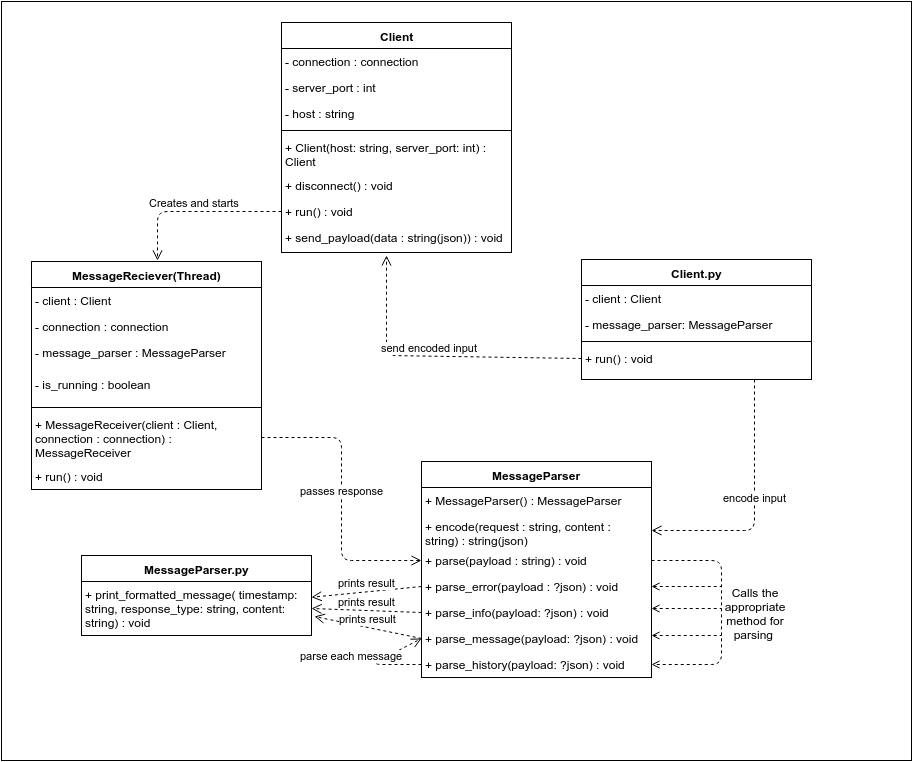

The diagram above was exported from draw.io. Its source (the exported page's mxGraphModel, read from the mxfile embedded in the PNG):
<mxGraphModel dx="1387" dy="940" grid="1" gridSize="10" guides="1" tooltips="1" connect="1" arrows="1" fold="1" page="1" pageScale="1" pageWidth="826" pageHeight="1169" background="#ffffff" math="0">
  <root>
    <mxCell id="0" />
    <mxCell id="1" parent="0" />
    <mxCell id="79" value="" style="whiteSpace=wrap;html=1;" vertex="1" parent="1">
      <mxGeometry y="1" width="910" height="759" as="geometry" />
    </mxCell>
    <mxCell id="2" value="Client" style="swimlane;html=1;fontStyle=1;align=center;verticalAlign=top;childLayout=stackLayout;horizontal=1;startSize=26;horizontalStack=0;resizeParent=1;resizeLast=0;collapsible=1;marginBottom=0;swimlaneFillColor=#ffffff;" parent="1" vertex="1">
      <mxGeometry x="280" y="22" width="230" height="230" as="geometry" />
    </mxCell>
    <mxCell id="3" value="- connection : connection" style="text;html=1;strokeColor=none;fillColor=none;align=left;verticalAlign=top;spacingLeft=4;spacingRight=4;whiteSpace=wrap;overflow=hidden;rotatable=0;points=[[0,0.5],[1,0.5]];portConstraint=eastwest;" parent="2" vertex="1">
      <mxGeometry y="26" width="230" height="26" as="geometry" />
    </mxCell>
    <mxCell id="42" value="- server_port : int" style="text;html=1;strokeColor=none;fillColor=none;align=left;verticalAlign=top;spacingLeft=4;spacingRight=4;whiteSpace=wrap;overflow=hidden;rotatable=0;points=[[0,0.5],[1,0.5]];portConstraint=eastwest;" parent="2" vertex="1">
      <mxGeometry y="52" width="230" height="26" as="geometry" />
    </mxCell>
    <mxCell id="43" value="- host : string" style="text;html=1;strokeColor=none;fillColor=none;align=left;verticalAlign=top;spacingLeft=4;spacingRight=4;whiteSpace=wrap;overflow=hidden;rotatable=0;points=[[0,0.5],[1,0.5]];portConstraint=eastwest;" parent="2" vertex="1">
      <mxGeometry y="78" width="230" height="26" as="geometry" />
    </mxCell>
    <mxCell id="4" value="" style="line;html=1;strokeWidth=1;fillColor=none;align=left;verticalAlign=middle;spacingTop=-1;spacingLeft=3;spacingRight=3;rotatable=0;labelPosition=right;points=[];portConstraint=eastwest;" parent="2" vertex="1">
      <mxGeometry y="104" width="230" height="8" as="geometry" />
    </mxCell>
    <mxCell id="5" value="+ Client(host: string, server_port: int) : Client" style="text;html=1;strokeColor=none;fillColor=none;align=left;verticalAlign=top;spacingLeft=4;spacingRight=4;whiteSpace=wrap;overflow=hidden;rotatable=0;points=[[0,0.5],[1,0.5]];portConstraint=eastwest;" parent="2" vertex="1">
      <mxGeometry y="112" width="230" height="38" as="geometry" />
    </mxCell>
    <mxCell id="44" value="+ disconnect() : void" style="text;html=1;strokeColor=none;fillColor=none;align=left;verticalAlign=top;spacingLeft=4;spacingRight=4;whiteSpace=wrap;overflow=hidden;rotatable=0;points=[[0,0.5],[1,0.5]];portConstraint=eastwest;" parent="2" vertex="1">
      <mxGeometry y="150" width="230" height="26" as="geometry" />
    </mxCell>
    <mxCell id="45" value="+ run() : void" style="text;html=1;strokeColor=none;fillColor=none;align=left;verticalAlign=top;spacingLeft=4;spacingRight=4;whiteSpace=wrap;overflow=hidden;rotatable=0;points=[[0,0.5],[1,0.5]];portConstraint=eastwest;" parent="2" vertex="1">
      <mxGeometry y="176" width="230" height="26" as="geometry" />
    </mxCell>
    <mxCell id="46" value="+ send_payload(data : string(json)) : void" style="text;html=1;strokeColor=none;fillColor=none;align=left;verticalAlign=top;spacingLeft=4;spacingRight=4;whiteSpace=wrap;overflow=hidden;rotatable=0;points=[[0,0.5],[1,0.5]];portConstraint=eastwest;" parent="2" vertex="1">
      <mxGeometry y="202" width="230" height="28" as="geometry" />
    </mxCell>
    <mxCell id="6" value="MessageReciever(Thread)" style="swimlane;html=1;fontStyle=1;align=center;verticalAlign=top;childLayout=stackLayout;horizontal=1;startSize=26;horizontalStack=0;resizeParent=1;resizeLast=0;collapsible=1;marginBottom=0;swimlaneFillColor=#ffffff;" parent="1" vertex="1">
      <mxGeometry x="30" y="261" width="230" height="228" as="geometry" />
    </mxCell>
    <mxCell id="7" value="- client : Client" style="text;html=1;strokeColor=none;fillColor=none;align=left;verticalAlign=top;spacingLeft=4;spacingRight=4;whiteSpace=wrap;overflow=hidden;rotatable=0;points=[[0,0.5],[1,0.5]];portConstraint=eastwest;" parent="6" vertex="1">
      <mxGeometry y="26" width="230" height="26" as="geometry" />
    </mxCell>
    <mxCell id="48" value="- connection : connection" style="text;html=1;strokeColor=none;fillColor=none;align=left;verticalAlign=top;spacingLeft=4;spacingRight=4;whiteSpace=wrap;overflow=hidden;rotatable=0;points=[[0,0.5],[1,0.5]];portConstraint=eastwest;" parent="6" vertex="1">
      <mxGeometry y="52" width="230" height="26" as="geometry" />
    </mxCell>
    <mxCell id="49" value="- message_parser : MessageParser" style="text;html=1;strokeColor=none;fillColor=none;align=left;verticalAlign=top;spacingLeft=4;spacingRight=4;whiteSpace=wrap;overflow=hidden;rotatable=0;points=[[0,0.5],[1,0.5]];portConstraint=eastwest;" parent="6" vertex="1">
      <mxGeometry y="78" width="230" height="32" as="geometry" />
    </mxCell>
    <mxCell id="78" value="- is_running : boolean" style="text;html=1;strokeColor=none;fillColor=none;align=left;verticalAlign=top;spacingLeft=4;spacingRight=4;whiteSpace=wrap;overflow=hidden;rotatable=0;points=[[0,0.5],[1,0.5]];portConstraint=eastwest;" vertex="1" parent="6">
      <mxGeometry y="110" width="230" height="32" as="geometry" />
    </mxCell>
    <mxCell id="8" value="" style="line;html=1;strokeWidth=1;fillColor=none;align=left;verticalAlign=middle;spacingTop=-1;spacingLeft=3;spacingRight=3;rotatable=0;labelPosition=right;points=[];portConstraint=eastwest;" parent="6" vertex="1">
      <mxGeometry y="142" width="230" height="8" as="geometry" />
    </mxCell>
    <mxCell id="9" value="+ MessageReceiver(client : Client, connection : connection) : MessageReceiver" style="text;html=1;strokeColor=none;fillColor=none;align=left;verticalAlign=top;spacingLeft=4;spacingRight=4;whiteSpace=wrap;overflow=hidden;rotatable=0;points=[[0,0.5],[1,0.5]];portConstraint=eastwest;" parent="6" vertex="1">
      <mxGeometry y="150" width="230" height="52" as="geometry" />
    </mxCell>
    <mxCell id="50" value="+ run() : void" style="text;html=1;strokeColor=none;fillColor=none;align=left;verticalAlign=top;spacingLeft=4;spacingRight=4;whiteSpace=wrap;overflow=hidden;rotatable=0;points=[[0,0.5],[1,0.5]];portConstraint=eastwest;" parent="6" vertex="1">
      <mxGeometry y="202" width="230" height="26" as="geometry" />
    </mxCell>
    <mxCell id="10" value="MessageParser" style="swimlane;html=1;fontStyle=1;align=center;verticalAlign=top;childLayout=stackLayout;horizontal=1;startSize=26;horizontalStack=0;resizeParent=1;resizeLast=0;collapsible=1;marginBottom=0;swimlaneFillColor=#ffffff;" parent="1" vertex="1">
      <mxGeometry x="420" y="461" width="230" height="216" as="geometry" />
    </mxCell>
    <mxCell id="13" value="+ MessageParser() : MessageParser" style="text;html=1;strokeColor=none;fillColor=none;align=left;verticalAlign=top;spacingLeft=4;spacingRight=4;whiteSpace=wrap;overflow=hidden;rotatable=0;points=[[0,0.5],[1,0.5]];portConstraint=eastwest;" parent="10" vertex="1">
      <mxGeometry y="26" width="230" height="26" as="geometry" />
    </mxCell>
    <mxCell id="54" value="+ encode(request : string, content : string) : string(json)" style="text;html=1;strokeColor=none;fillColor=none;align=left;verticalAlign=top;spacingLeft=4;spacingRight=4;whiteSpace=wrap;overflow=hidden;rotatable=0;points=[[0,0.5],[1,0.5]];portConstraint=eastwest;" parent="10" vertex="1">
      <mxGeometry y="52" width="230" height="34" as="geometry" />
    </mxCell>
    <mxCell id="52" value="+ parse(payload : string) : void" style="text;html=1;strokeColor=none;fillColor=none;align=left;verticalAlign=top;spacingLeft=4;spacingRight=4;whiteSpace=wrap;overflow=hidden;rotatable=0;points=[[0,0.5],[1,0.5]];portConstraint=eastwest;" parent="10" vertex="1">
      <mxGeometry y="86" width="230" height="26" as="geometry" />
    </mxCell>
    <mxCell id="58" value="+ parse_error(payload : ?json) : void" style="text;html=1;strokeColor=none;fillColor=none;align=left;verticalAlign=top;spacingLeft=4;spacingRight=4;whiteSpace=wrap;overflow=hidden;rotatable=0;points=[[0,0.5],[1,0.5]];portConstraint=eastwest;" parent="10" vertex="1">
      <mxGeometry y="112" width="230" height="26" as="geometry" />
    </mxCell>
    <mxCell id="57" value="+ parse_info(payload: ?json) : void" style="text;html=1;strokeColor=none;fillColor=none;align=left;verticalAlign=top;spacingLeft=4;spacingRight=4;whiteSpace=wrap;overflow=hidden;rotatable=0;points=[[0,0.5],[1,0.5]];portConstraint=eastwest;" parent="10" vertex="1">
      <mxGeometry y="138" width="230" height="26" as="geometry" />
    </mxCell>
    <mxCell id="56" value="+ parse_message(payload: ?json) : void" style="text;html=1;strokeColor=none;fillColor=none;align=left;verticalAlign=top;spacingLeft=4;spacingRight=4;whiteSpace=wrap;overflow=hidden;rotatable=0;points=[[0,0.5],[1,0.5]];portConstraint=eastwest;" parent="10" vertex="1">
      <mxGeometry y="164" width="230" height="26" as="geometry" />
    </mxCell>
    <mxCell id="55" value="+ parse_history(payload: ?json) : void" style="text;html=1;strokeColor=none;fillColor=none;align=left;verticalAlign=top;spacingLeft=4;spacingRight=4;whiteSpace=wrap;overflow=hidden;rotatable=0;points=[[0,0.5],[1,0.5]];portConstraint=eastwest;" parent="10" vertex="1">
      <mxGeometry y="190" width="230" height="26" as="geometry" />
    </mxCell>
    <mxCell id="63" value="parse each message" style="html=1;verticalAlign=bottom;endArrow=open;dashed=1;endSize=8;entryX=0;entryY=0.5;" parent="10" target="56" edge="1">
      <mxGeometry x="-0.0598" y="20" relative="1" as="geometry">
        <mxPoint y="203" as="sourcePoint" />
        <mxPoint x="270" y="204" as="targetPoint" />
        <Array as="points">
          <mxPoint x="-50" y="203" />
        </Array>
        <mxPoint x="-11" y="18" as="offset" />
      </mxGeometry>
    </mxCell>
    <mxCell id="67" value="" style="endArrow=open;dashed=1;html=1;exitX=1;exitY=0.5;entryX=1;entryY=0.5;startArrow=none;startFill=0;endFill=0;" parent="10" source="52" target="55" edge="1">
      <mxGeometry width="50" height="50" relative="1" as="geometry">
        <mxPoint x="290" y="94" as="sourcePoint" />
        <mxPoint x="300" y="204" as="targetPoint" />
        <Array as="points">
          <mxPoint x="300" y="99" />
          <mxPoint x="300" y="203" />
        </Array>
      </mxGeometry>
    </mxCell>
    <mxCell id="18" value="&lt;b&gt;MessageParser.py&lt;/b&gt;" style="swimlane;html=1;fontStyle=0;childLayout=stackLayout;horizontal=1;startSize=26;fillColor=none;horizontalStack=0;resizeParent=1;resizeLast=0;collapsible=1;marginBottom=0;swimlaneFillColor=#ffffff;" parent="1" vertex="1">
      <mxGeometry x="80" y="555" width="230" height="80" as="geometry" />
    </mxCell>
    <mxCell id="21" value="+ print_formatted_message( timestamp: string, response_type: string, content: string) : void" style="text;html=1;strokeColor=none;fillColor=none;align=left;verticalAlign=top;spacingLeft=4;spacingRight=4;whiteSpace=wrap;overflow=hidden;rotatable=0;points=[[0,0.5],[1,0.5]];portConstraint=eastwest;" parent="18" vertex="1">
      <mxGeometry y="26" width="230" height="54" as="geometry" />
    </mxCell>
    <mxCell id="32" value="Client.py" style="swimlane;html=1;fontStyle=1;align=center;verticalAlign=top;childLayout=stackLayout;horizontal=1;startSize=26;horizontalStack=0;resizeParent=1;resizeLast=0;collapsible=1;marginBottom=0;swimlaneFillColor=#ffffff;" parent="1" vertex="1">
      <mxGeometry x="580" y="259" width="230" height="120" as="geometry" />
    </mxCell>
    <mxCell id="33" value="- client : Client" style="text;html=1;strokeColor=none;fillColor=none;align=left;verticalAlign=top;spacingLeft=4;spacingRight=4;whiteSpace=wrap;overflow=hidden;rotatable=0;points=[[0,0.5],[1,0.5]];portConstraint=eastwest;" parent="32" vertex="1">
      <mxGeometry y="26" width="230" height="26" as="geometry" />
    </mxCell>
    <mxCell id="37" value="- message_parser: MessageParser" style="text;html=1;strokeColor=none;fillColor=none;align=left;verticalAlign=top;spacingLeft=4;spacingRight=4;whiteSpace=wrap;overflow=hidden;rotatable=0;points=[[0,0.5],[1,0.5]];portConstraint=eastwest;" parent="32" vertex="1">
      <mxGeometry y="52" width="230" height="26" as="geometry" />
    </mxCell>
    <mxCell id="36" value="" style="line;html=1;strokeWidth=1;fillColor=none;align=left;verticalAlign=middle;spacingTop=-1;spacingLeft=3;spacingRight=3;rotatable=0;labelPosition=right;points=[];portConstraint=eastwest;" parent="32" vertex="1">
      <mxGeometry y="78" width="230" height="8" as="geometry" />
    </mxCell>
    <mxCell id="35" value="+ run() : void" style="text;html=1;strokeColor=none;fillColor=none;align=left;verticalAlign=top;spacingLeft=4;spacingRight=4;whiteSpace=wrap;overflow=hidden;rotatable=0;points=[[0,0.5],[1,0.5]];portConstraint=eastwest;" parent="32" vertex="1">
      <mxGeometry y="86" width="230" height="26" as="geometry" />
    </mxCell>
    <mxCell id="60" value="prints result" style="html=1;verticalAlign=bottom;endArrow=open;dashed=1;endSize=8;entryX=1.013;entryY=0.648;exitX=0;exitY=0.5;entryPerimeter=0;" parent="1" source="56" target="21" edge="1">
      <mxGeometry relative="1" as="geometry">
        <mxPoint x="550" y="485" as="sourcePoint" />
        <mxPoint x="470" y="485" as="targetPoint" />
      </mxGeometry>
    </mxCell>
    <mxCell id="61" value="prints result" style="html=1;verticalAlign=bottom;endArrow=open;dashed=1;endSize=8;entryX=1;entryY=0.5;exitX=0;exitY=0.5;" parent="1" source="57" target="21" edge="1">
      <mxGeometry x="410" y="404" as="geometry">
        <mxPoint x="545" y="404" as="sourcePoint" />
        <mxPoint x="410" y="466" as="targetPoint" />
      </mxGeometry>
    </mxCell>
    <mxCell id="62" value="prints result" style="html=1;verticalAlign=bottom;endArrow=open;dashed=1;endSize=8;exitX=0;exitY=0.5;" parent="1" source="58" target="21" edge="1">
      <mxGeometry x="465" y="507" as="geometry">
        <mxPoint x="600" y="507" as="sourcePoint" />
        <mxPoint x="340" y="455" as="targetPoint" />
      </mxGeometry>
    </mxCell>
    <mxCell id="66" value="" style="endArrow=none;dashed=1;html=1;startArrow=open;startFill=0;exitX=1;exitY=0.5;" parent="1" source="58" edge="1">
      <mxGeometry width="50" height="50" relative="1" as="geometry">
        <mxPoint x="720" y="615" as="sourcePoint" />
        <mxPoint x="720" y="586" as="targetPoint" />
      </mxGeometry>
    </mxCell>
    <mxCell id="68" value="" style="endArrow=none;dashed=1;html=1;startArrow=open;startFill=0;exitX=1;exitY=0.5;" parent="1" edge="1">
      <mxGeometry x="650" y="608" width="50" height="50" as="geometry">
        <mxPoint x="650" y="608" as="sourcePoint" />
        <mxPoint x="720" y="608" as="targetPoint" />
      </mxGeometry>
    </mxCell>
    <mxCell id="69" value="" style="endArrow=none;dashed=1;html=1;startArrow=open;startFill=0;exitX=1;exitY=0.5;" parent="1" edge="1">
      <mxGeometry x="650" y="635" width="50" height="50" as="geometry">
        <mxPoint x="650" y="635" as="sourcePoint" />
        <mxPoint x="720" y="635" as="targetPoint" />
      </mxGeometry>
    </mxCell>
    <mxCell id="73" value="Calls the appropriate method for parsing&amp;nbsp;" style="text;html=1;strokeColor=none;fillColor=none;align=center;verticalAlign=middle;whiteSpace=wrap;overflow=hidden;" parent="1" vertex="1">
      <mxGeometry x="719" y="574" width="70" height="77" as="geometry" />
    </mxCell>
    <mxCell id="74" value="passes response" style="html=1;verticalAlign=bottom;endArrow=open;dashed=1;endSize=8;exitX=1;exitY=0.5;entryX=0;entryY=0.5;" parent="1" source="9" target="52" edge="1">
      <mxGeometry relative="1" as="geometry">
        <mxPoint x="490" y="385" as="sourcePoint" />
        <mxPoint x="410" y="385" as="targetPoint" />
        <Array as="points">
          <mxPoint x="340" y="437" />
          <mxPoint x="340" y="560" />
        </Array>
      </mxGeometry>
    </mxCell>
    <mxCell id="75" value="Creates and starts" style="html=1;verticalAlign=bottom;endArrow=open;dashed=1;endSize=8;entryX=0.548;entryY=-0.005;entryPerimeter=0;exitX=0;exitY=0.5;" parent="1" source="45" target="6" edge="1">
      <mxGeometry relative="1" as="geometry">
        <mxPoint x="145" y="185" as="sourcePoint" />
        <mxPoint x="450" y="285" as="targetPoint" />
        <Array as="points">
          <mxPoint x="156" y="211" />
        </Array>
      </mxGeometry>
    </mxCell>
    <mxCell id="76" value="encode input" style="html=1;verticalAlign=bottom;endArrow=open;dashed=1;endSize=8;entryX=1;entryY=0.5;exitX=0.75;exitY=1;" parent="1" source="32" target="54" edge="1">
      <mxGeometry relative="1" as="geometry">
        <mxPoint x="770" y="395" as="sourcePoint" />
        <mxPoint x="695" y="525" as="targetPoint" />
        <Array as="points">
          <mxPoint x="753" y="530" />
        </Array>
      </mxGeometry>
    </mxCell>
    <mxCell id="77" value="send encoded input" style="html=1;verticalAlign=bottom;endArrow=open;dashed=1;endSize=8;exitX=0;exitY=0.5;entryX=0.457;entryY=1.107;entryPerimeter=0;" parent="1" source="35" target="46" edge="1">
      <mxGeometry x="0.0317" relative="1" as="geometry">
        <mxPoint x="550" y="305" as="sourcePoint" />
        <mxPoint x="470" y="305" as="targetPoint" />
        <Array as="points">
          <mxPoint x="385" y="355" />
        </Array>
        <mxPoint as="offset" />
      </mxGeometry>
    </mxCell>
  </root>
</mxGraphModel>